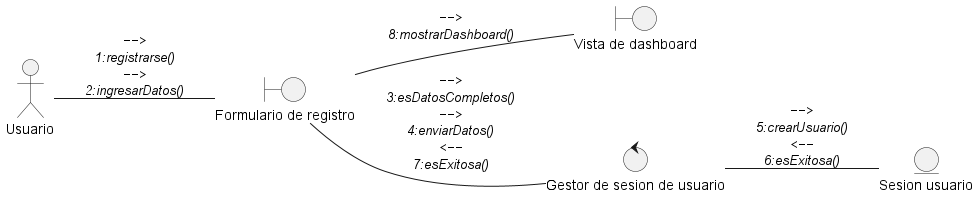

The diagram above was rendered by PlantUML. Its source (embedded in the PNG):
@startuml DisciplinaDeAnalisisDiagramaDeColaboracionRegistrarse
left to right direction

actor "Usuario" as actorUsuario

entity "Sesion usuario" as entidadSesionUsuario

boundary "Formulario de registro" as vistaRegistrarse
boundary "Vista de dashboard" as vistaDashboard

control "Gestor de sesion de usuario" as ctrlGestorSesion

actorUsuario -- vistaRegistrarse : ""-->""\n//1:registrarse()//\n""-->""\n//2:ingresarDatos()//
vistaRegistrarse -- ctrlGestorSesion : ""-->""\n//3:esDatosCompletos()//\n""-->""\n//4:enviarDatos()//\n""<--""\n//7:esExitosa()//
ctrlGestorSesion -- entidadSesionUsuario : ""-->""\n//5:crearUsuario()//\n""<--""\n//6:esExitosa()//

vistaRegistrarse -- vistaDashboard : ""-->""\n//8:mostrarDashboard()//

@enduml